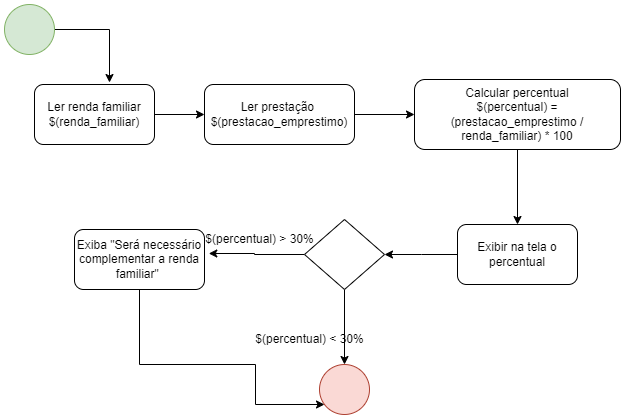

The diagram above was exported from draw.io. Its source (the exported page's mxGraphModel, read from the mxfile embedded in the PNG):
<mxGraphModel dx="880" dy="452" grid="1" gridSize="10" guides="1" tooltips="1" connect="1" arrows="1" fold="1" page="1" pageScale="1" pageWidth="827" pageHeight="1169" math="0" shadow="0">
  <root>
    <mxCell id="0" />
    <mxCell id="1" parent="0" />
    <mxCell id="96eBy3iMjwuK15_w-Tuq-4" style="edgeStyle=orthogonalEdgeStyle;rounded=0;orthogonalLoop=1;jettySize=auto;html=1;exitX=1;exitY=0.5;exitDx=0;exitDy=0;entryX=0;entryY=0.5;entryDx=0;entryDy=0;" edge="1" parent="1" source="96eBy3iMjwuK15_w-Tuq-1" target="96eBy3iMjwuK15_w-Tuq-2">
      <mxGeometry relative="1" as="geometry" />
    </mxCell>
    <mxCell id="96eBy3iMjwuK15_w-Tuq-1" value="Ler renda familiar&lt;br&gt;$(renda_familiar)" style="rounded=1;whiteSpace=wrap;html=1;" vertex="1" parent="1">
      <mxGeometry x="40" y="80" width="120" height="60" as="geometry" />
    </mxCell>
    <mxCell id="96eBy3iMjwuK15_w-Tuq-6" style="edgeStyle=orthogonalEdgeStyle;rounded=0;orthogonalLoop=1;jettySize=auto;html=1;exitX=1;exitY=0.5;exitDx=0;exitDy=0;entryX=0;entryY=0.5;entryDx=0;entryDy=0;" edge="1" parent="1" source="96eBy3iMjwuK15_w-Tuq-2" target="96eBy3iMjwuK15_w-Tuq-5">
      <mxGeometry relative="1" as="geometry" />
    </mxCell>
    <mxCell id="96eBy3iMjwuK15_w-Tuq-2" value="Ler prestação&amp;nbsp;&lt;br&gt;$(prestacao_emprestimo)" style="rounded=1;whiteSpace=wrap;html=1;" vertex="1" parent="1">
      <mxGeometry x="210" y="80" width="150" height="60" as="geometry" />
    </mxCell>
    <mxCell id="96eBy3iMjwuK15_w-Tuq-8" style="edgeStyle=orthogonalEdgeStyle;rounded=0;orthogonalLoop=1;jettySize=auto;html=1;" edge="1" parent="1" source="96eBy3iMjwuK15_w-Tuq-5" target="96eBy3iMjwuK15_w-Tuq-7">
      <mxGeometry relative="1" as="geometry" />
    </mxCell>
    <mxCell id="96eBy3iMjwuK15_w-Tuq-5" value="Calcular percentual&lt;br&gt;$(percentual) = (prestacao_emprestimo / renda_familiar) * 100" style="rounded=1;whiteSpace=wrap;html=1;" vertex="1" parent="1">
      <mxGeometry x="420" y="75" width="206" height="70" as="geometry" />
    </mxCell>
    <mxCell id="96eBy3iMjwuK15_w-Tuq-9" style="edgeStyle=orthogonalEdgeStyle;rounded=0;orthogonalLoop=1;jettySize=auto;html=1;" edge="1" parent="1" source="96eBy3iMjwuK15_w-Tuq-7">
      <mxGeometry relative="1" as="geometry">
        <mxPoint x="390" y="250" as="targetPoint" />
      </mxGeometry>
    </mxCell>
    <mxCell id="96eBy3iMjwuK15_w-Tuq-7" value="Exibir na tela o percentual" style="rounded=1;whiteSpace=wrap;html=1;" vertex="1" parent="1">
      <mxGeometry x="463" y="220" width="120" height="60" as="geometry" />
    </mxCell>
    <mxCell id="96eBy3iMjwuK15_w-Tuq-12" style="edgeStyle=orthogonalEdgeStyle;rounded=0;orthogonalLoop=1;jettySize=auto;html=1;exitX=0;exitY=0.5;exitDx=0;exitDy=0;entryX=1.033;entryY=0.4;entryDx=0;entryDy=0;entryPerimeter=0;" edge="1" parent="1" source="96eBy3iMjwuK15_w-Tuq-10" target="96eBy3iMjwuK15_w-Tuq-11">
      <mxGeometry relative="1" as="geometry" />
    </mxCell>
    <mxCell id="96eBy3iMjwuK15_w-Tuq-14" style="edgeStyle=orthogonalEdgeStyle;rounded=0;orthogonalLoop=1;jettySize=auto;html=1;exitX=0.5;exitY=1;exitDx=0;exitDy=0;" edge="1" parent="1" source="96eBy3iMjwuK15_w-Tuq-10">
      <mxGeometry relative="1" as="geometry">
        <mxPoint x="350" y="360" as="targetPoint" />
      </mxGeometry>
    </mxCell>
    <mxCell id="96eBy3iMjwuK15_w-Tuq-10" value="" style="rhombus;whiteSpace=wrap;html=1;" vertex="1" parent="1">
      <mxGeometry x="310" y="215" width="80" height="70" as="geometry" />
    </mxCell>
    <mxCell id="96eBy3iMjwuK15_w-Tuq-16" style="edgeStyle=orthogonalEdgeStyle;rounded=0;orthogonalLoop=1;jettySize=auto;html=1;" edge="1" parent="1" source="96eBy3iMjwuK15_w-Tuq-11">
      <mxGeometry relative="1" as="geometry">
        <mxPoint x="330" y="400" as="targetPoint" />
        <Array as="points">
          <mxPoint x="145" y="360" />
          <mxPoint x="261" y="360" />
        </Array>
      </mxGeometry>
    </mxCell>
    <mxCell id="96eBy3iMjwuK15_w-Tuq-11" value="Exiba&amp;nbsp;&quot;Será necessário complementar a renda familiar&quot;&amp;nbsp;" style="rounded=1;whiteSpace=wrap;html=1;" vertex="1" parent="1">
      <mxGeometry x="80" y="225" width="130" height="60" as="geometry" />
    </mxCell>
    <mxCell id="96eBy3iMjwuK15_w-Tuq-13" value="$(percentual) &amp;gt; 30%" style="text;html=1;align=center;verticalAlign=middle;resizable=0;points=[];autosize=1;strokeColor=none;fillColor=none;" vertex="1" parent="1">
      <mxGeometry x="200" y="220" width="130" height="30" as="geometry" />
    </mxCell>
    <mxCell id="96eBy3iMjwuK15_w-Tuq-15" value="$(percentual) &amp;lt; 30%" style="text;html=1;align=center;verticalAlign=middle;resizable=0;points=[];autosize=1;strokeColor=none;fillColor=none;" vertex="1" parent="1">
      <mxGeometry x="250" y="320" width="130" height="30" as="geometry" />
    </mxCell>
    <mxCell id="KyhvnmW3DcIev1og_jyV-1" value="" style="ellipse;whiteSpace=wrap;html=1;fillColor=#fad9d5;strokeColor=#ae4132;" vertex="1" parent="1">
      <mxGeometry x="325" y="360" width="50" height="50" as="geometry" />
    </mxCell>
    <mxCell id="KyhvnmW3DcIev1og_jyV-3" style="edgeStyle=orthogonalEdgeStyle;rounded=0;orthogonalLoop=1;jettySize=auto;html=1;entryX=0.625;entryY=-0.033;entryDx=0;entryDy=0;entryPerimeter=0;" edge="1" parent="1" source="KyhvnmW3DcIev1og_jyV-2" target="96eBy3iMjwuK15_w-Tuq-1">
      <mxGeometry relative="1" as="geometry">
        <Array as="points">
          <mxPoint x="115" y="25" />
        </Array>
      </mxGeometry>
    </mxCell>
    <mxCell id="KyhvnmW3DcIev1og_jyV-2" value="" style="ellipse;whiteSpace=wrap;html=1;fillColor=#d5e8d4;strokeColor=#82b366;" vertex="1" parent="1">
      <mxGeometry x="10" width="50" height="50" as="geometry" />
    </mxCell>
  </root>
</mxGraphModel>